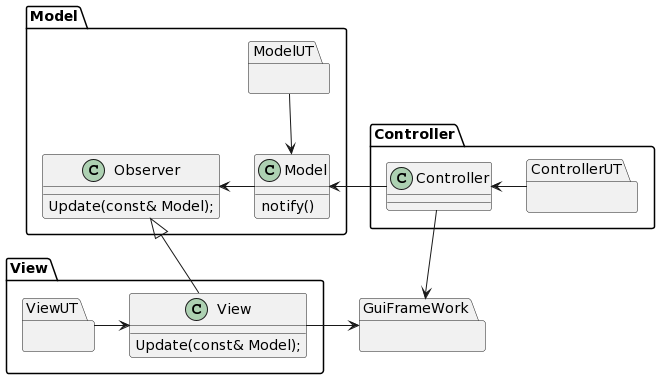

The diagram above was rendered by PlantUML. Its source (embedded in the PNG):
@startuml
package Model as ModelPkg {
    class Model {
        notify()
    }

    class Observer {
        Update(const& Model);
    }
    package ModelUT {}
}

package Controller as ControllerPkg {
    class Controller
    package ControllerUT {}
}

package View as ViewPkg {
    class View {
        Update(const& Model);
    }
    package ViewUT {}
}

package GuiFrameWork { }

View -up-|> Observer
Model-left->Observer
ModelUT-->Model
Controller->Model
ControllerUT-left->Controller
View->GuiFrameWork
ViewUT->View
Controller->GuiFrameWork
@enduml